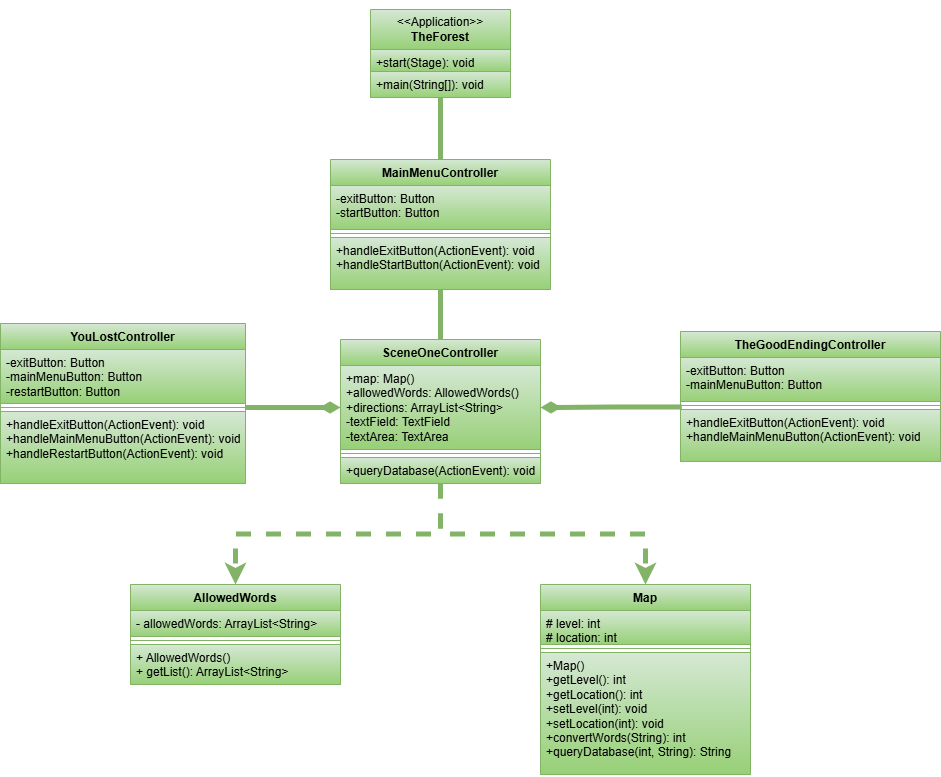

The diagram above was exported from draw.io. Its source (the exported page's mxGraphModel, read from the mxfile embedded in the PNG):
<mxGraphModel dx="1042" dy="1627" grid="1" gridSize="10" guides="1" tooltips="1" connect="1" arrows="1" fold="1" page="1" pageScale="1" pageWidth="850" pageHeight="1100" background="light-dark(#FFFFFF,#000000)" math="0" shadow="0">
  <root>
    <mxCell id="0" />
    <mxCell id="1" parent="0" />
    <mxCell id="KzZd5g9MWxqkfp5p3LLP-5" value="AllowedWords" style="swimlane;fontStyle=1;align=center;verticalAlign=top;childLayout=stackLayout;horizontal=1;startSize=26;horizontalStack=0;resizeParent=1;resizeParentMax=0;resizeLast=0;collapsible=1;marginBottom=0;whiteSpace=wrap;html=1;fillColor=#d5e8d4;gradientColor=#97d077;strokeColor=#82b366;" vertex="1" parent="1">
      <mxGeometry x="290" y="415" width="210" height="100" as="geometry" />
    </mxCell>
    <mxCell id="KzZd5g9MWxqkfp5p3LLP-6" value="- allowedWords: ArrayList&amp;lt;String&amp;gt;" style="text;strokeColor=#82b366;fillColor=#d5e8d4;align=left;verticalAlign=top;spacingLeft=4;spacingRight=4;overflow=hidden;rotatable=0;points=[[0,0.5],[1,0.5]];portConstraint=eastwest;whiteSpace=wrap;html=1;gradientColor=#97d077;" vertex="1" parent="KzZd5g9MWxqkfp5p3LLP-5">
      <mxGeometry y="26" width="210" height="26" as="geometry" />
    </mxCell>
    <mxCell id="KzZd5g9MWxqkfp5p3LLP-7" value="" style="line;strokeWidth=1;fillColor=#d5e8d4;align=left;verticalAlign=middle;spacingTop=-1;spacingLeft=3;spacingRight=3;rotatable=0;labelPosition=right;points=[];portConstraint=eastwest;strokeColor=#82b366;gradientColor=#97d077;" vertex="1" parent="KzZd5g9MWxqkfp5p3LLP-5">
      <mxGeometry y="52" width="210" height="8" as="geometry" />
    </mxCell>
    <mxCell id="KzZd5g9MWxqkfp5p3LLP-8" value="&lt;div&gt;+ AllowedWords()&lt;/div&gt;+ getList(): ArrayList&amp;lt;String&amp;gt;" style="text;strokeColor=#82b366;fillColor=#d5e8d4;align=left;verticalAlign=top;spacingLeft=4;spacingRight=4;overflow=hidden;rotatable=0;points=[[0,0.5],[1,0.5]];portConstraint=eastwest;whiteSpace=wrap;html=1;gradientColor=#97d077;" vertex="1" parent="KzZd5g9MWxqkfp5p3LLP-5">
      <mxGeometry y="60" width="210" height="40" as="geometry" />
    </mxCell>
    <mxCell id="KzZd5g9MWxqkfp5p3LLP-9" value="Map" style="swimlane;fontStyle=1;align=center;verticalAlign=top;childLayout=stackLayout;horizontal=1;startSize=26;horizontalStack=0;resizeParent=1;resizeParentMax=0;resizeLast=0;collapsible=1;marginBottom=0;whiteSpace=wrap;html=1;fillColor=#d5e8d4;gradientColor=#97d077;strokeColor=#82b366;" vertex="1" parent="1">
      <mxGeometry x="700" y="415" width="210" height="190" as="geometry" />
    </mxCell>
    <mxCell id="KzZd5g9MWxqkfp5p3LLP-10" value="# level: int&lt;div&gt;# location: int&lt;/div&gt;" style="text;strokeColor=#82b366;fillColor=#d5e8d4;align=left;verticalAlign=top;spacingLeft=4;spacingRight=4;overflow=hidden;rotatable=0;points=[[0,0.5],[1,0.5]];portConstraint=eastwest;whiteSpace=wrap;html=1;gradientColor=#97d077;" vertex="1" parent="KzZd5g9MWxqkfp5p3LLP-9">
      <mxGeometry y="26" width="210" height="34" as="geometry" />
    </mxCell>
    <mxCell id="KzZd5g9MWxqkfp5p3LLP-11" value="" style="line;strokeWidth=1;fillColor=#d5e8d4;align=left;verticalAlign=middle;spacingTop=-1;spacingLeft=3;spacingRight=3;rotatable=0;labelPosition=right;points=[];portConstraint=eastwest;strokeColor=#82b366;gradientColor=#97d077;" vertex="1" parent="KzZd5g9MWxqkfp5p3LLP-9">
      <mxGeometry y="60" width="210" height="8" as="geometry" />
    </mxCell>
    <mxCell id="KzZd5g9MWxqkfp5p3LLP-12" value="+Map()&lt;div&gt;+getLevel(): int&lt;/div&gt;&lt;div&gt;+getLocation(): int&lt;/div&gt;&lt;div&gt;+setLevel(int): void&lt;/div&gt;&lt;div&gt;+setLocation(int): void&lt;/div&gt;&lt;div&gt;+convertWords(String): int&lt;/div&gt;&lt;div&gt;+queryDatabase(int, String): String&lt;/div&gt;" style="text;strokeColor=#82b366;fillColor=#d5e8d4;align=left;verticalAlign=top;spacingLeft=4;spacingRight=4;overflow=hidden;rotatable=0;points=[[0,0.5],[1,0.5]];portConstraint=eastwest;whiteSpace=wrap;html=1;gradientColor=#97d077;" vertex="1" parent="KzZd5g9MWxqkfp5p3LLP-9">
      <mxGeometry y="68" width="210" height="122" as="geometry" />
    </mxCell>
    <mxCell id="KzZd5g9MWxqkfp5p3LLP-38" style="edgeStyle=orthogonalEdgeStyle;rounded=0;orthogonalLoop=1;jettySize=auto;html=1;entryX=0.5;entryY=0;entryDx=0;entryDy=0;endArrow=none;startFill=0;fillColor=#d5e8d4;gradientColor=#97d077;strokeColor=#82b366;strokeWidth=5;" edge="1" parent="1" source="KzZd5g9MWxqkfp5p3LLP-13" target="KzZd5g9MWxqkfp5p3LLP-17">
      <mxGeometry relative="1" as="geometry" />
    </mxCell>
    <mxCell id="KzZd5g9MWxqkfp5p3LLP-13" value="MainMenuController" style="swimlane;fontStyle=1;align=center;verticalAlign=top;childLayout=stackLayout;horizontal=1;startSize=26;horizontalStack=0;resizeParent=1;resizeParentMax=0;resizeLast=0;collapsible=1;marginBottom=0;whiteSpace=wrap;html=1;fillColor=#d5e8d4;gradientColor=#97d077;strokeColor=#82b366;" vertex="1" parent="1">
      <mxGeometry x="490" y="-10" width="220" height="130" as="geometry" />
    </mxCell>
    <mxCell id="KzZd5g9MWxqkfp5p3LLP-14" value="-exitButton: Button&lt;div&gt;-startButton: Button&lt;/div&gt;" style="text;strokeColor=#82b366;fillColor=#d5e8d4;align=left;verticalAlign=top;spacingLeft=4;spacingRight=4;overflow=hidden;rotatable=0;points=[[0,0.5],[1,0.5]];portConstraint=eastwest;whiteSpace=wrap;html=1;gradientColor=#97d077;" vertex="1" parent="KzZd5g9MWxqkfp5p3LLP-13">
      <mxGeometry y="26" width="220" height="44" as="geometry" />
    </mxCell>
    <mxCell id="KzZd5g9MWxqkfp5p3LLP-15" value="" style="line;strokeWidth=1;fillColor=#d5e8d4;align=left;verticalAlign=middle;spacingTop=-1;spacingLeft=3;spacingRight=3;rotatable=0;labelPosition=right;points=[];portConstraint=eastwest;strokeColor=#82b366;gradientColor=#97d077;" vertex="1" parent="KzZd5g9MWxqkfp5p3LLP-13">
      <mxGeometry y="70" width="220" height="8" as="geometry" />
    </mxCell>
    <mxCell id="KzZd5g9MWxqkfp5p3LLP-16" value="+handleExitButton(ActionEvent): void&lt;div&gt;+handleStartButton(ActionEvent): void&lt;/div&gt;" style="text;strokeColor=#82b366;fillColor=#d5e8d4;align=left;verticalAlign=top;spacingLeft=4;spacingRight=4;overflow=hidden;rotatable=0;points=[[0,0.5],[1,0.5]];portConstraint=eastwest;whiteSpace=wrap;html=1;gradientColor=#97d077;" vertex="1" parent="KzZd5g9MWxqkfp5p3LLP-13">
      <mxGeometry y="78" width="220" height="52" as="geometry" />
    </mxCell>
    <mxCell id="KzZd5g9MWxqkfp5p3LLP-41" style="edgeStyle=orthogonalEdgeStyle;rounded=0;orthogonalLoop=1;jettySize=auto;html=1;entryX=0.5;entryY=0;entryDx=0;entryDy=0;dashed=1;fillColor=#d5e8d4;gradientColor=#97d077;strokeColor=#82b366;strokeWidth=5;" edge="1" parent="1" source="KzZd5g9MWxqkfp5p3LLP-17" target="KzZd5g9MWxqkfp5p3LLP-5">
      <mxGeometry relative="1" as="geometry" />
    </mxCell>
    <mxCell id="KzZd5g9MWxqkfp5p3LLP-42" style="edgeStyle=orthogonalEdgeStyle;rounded=0;orthogonalLoop=1;jettySize=auto;html=1;entryX=0.5;entryY=0;entryDx=0;entryDy=0;dashed=1;fillColor=#d5e8d4;gradientColor=#97d077;strokeColor=#82b366;strokeWidth=5;" edge="1" parent="1" source="KzZd5g9MWxqkfp5p3LLP-17" target="KzZd5g9MWxqkfp5p3LLP-9">
      <mxGeometry relative="1" as="geometry" />
    </mxCell>
    <mxCell id="KzZd5g9MWxqkfp5p3LLP-17" value="SceneOneController" style="swimlane;fontStyle=1;align=center;verticalAlign=top;childLayout=stackLayout;horizontal=1;startSize=26;horizontalStack=0;resizeParent=1;resizeParentMax=0;resizeLast=0;collapsible=1;marginBottom=0;whiteSpace=wrap;html=1;fillColor=#d5e8d4;gradientColor=#97d077;strokeColor=#82b366;" vertex="1" parent="1">
      <mxGeometry x="500" y="170" width="200" height="144" as="geometry" />
    </mxCell>
    <mxCell id="KzZd5g9MWxqkfp5p3LLP-18" value="+map: Map()&lt;div&gt;+allowedWords: AllowedWords()&lt;/div&gt;&lt;div&gt;+directions: ArrayList&amp;lt;String&amp;gt;&lt;/div&gt;&lt;div&gt;-textField: TextField&lt;/div&gt;&lt;div&gt;-textArea: TextArea&lt;/div&gt;" style="text;strokeColor=#82b366;fillColor=#d5e8d4;align=left;verticalAlign=top;spacingLeft=4;spacingRight=4;overflow=hidden;rotatable=0;points=[[0,0.5],[1,0.5]];portConstraint=eastwest;whiteSpace=wrap;html=1;gradientColor=#97d077;" vertex="1" parent="KzZd5g9MWxqkfp5p3LLP-17">
      <mxGeometry y="26" width="200" height="84" as="geometry" />
    </mxCell>
    <mxCell id="KzZd5g9MWxqkfp5p3LLP-19" value="" style="line;strokeWidth=1;fillColor=#d5e8d4;align=left;verticalAlign=middle;spacingTop=-1;spacingLeft=3;spacingRight=3;rotatable=0;labelPosition=right;points=[];portConstraint=eastwest;strokeColor=#82b366;gradientColor=#97d077;" vertex="1" parent="KzZd5g9MWxqkfp5p3LLP-17">
      <mxGeometry y="110" width="200" height="8" as="geometry" />
    </mxCell>
    <mxCell id="KzZd5g9MWxqkfp5p3LLP-20" value="+queryDatabase(ActionEvent): void" style="text;strokeColor=#82b366;fillColor=#d5e8d4;align=left;verticalAlign=top;spacingLeft=4;spacingRight=4;overflow=hidden;rotatable=0;points=[[0,0.5],[1,0.5]];portConstraint=eastwest;whiteSpace=wrap;html=1;gradientColor=#97d077;" vertex="1" parent="KzZd5g9MWxqkfp5p3LLP-17">
      <mxGeometry y="118" width="200" height="26" as="geometry" />
    </mxCell>
    <mxCell id="KzZd5g9MWxqkfp5p3LLP-25" value="YouLostController" style="swimlane;fontStyle=1;align=center;verticalAlign=top;childLayout=stackLayout;horizontal=1;startSize=26;horizontalStack=0;resizeParent=1;resizeParentMax=0;resizeLast=0;collapsible=1;marginBottom=0;whiteSpace=wrap;html=1;fillColor=#d5e8d4;gradientColor=#97d077;strokeColor=#82b366;" vertex="1" parent="1">
      <mxGeometry x="160" y="154" width="245" height="160" as="geometry" />
    </mxCell>
    <mxCell id="KzZd5g9MWxqkfp5p3LLP-26" value="-exitButton: Button&lt;div&gt;-mainMenuButton: Button&lt;/div&gt;&lt;div&gt;-restartButton: Button&lt;/div&gt;" style="text;strokeColor=#82b366;fillColor=#d5e8d4;align=left;verticalAlign=top;spacingLeft=4;spacingRight=4;overflow=hidden;rotatable=0;points=[[0,0.5],[1,0.5]];portConstraint=eastwest;whiteSpace=wrap;html=1;gradientColor=#97d077;" vertex="1" parent="KzZd5g9MWxqkfp5p3LLP-25">
      <mxGeometry y="26" width="245" height="54" as="geometry" />
    </mxCell>
    <mxCell id="KzZd5g9MWxqkfp5p3LLP-27" value="" style="line;strokeWidth=1;fillColor=#d5e8d4;align=left;verticalAlign=middle;spacingTop=-1;spacingLeft=3;spacingRight=3;rotatable=0;labelPosition=right;points=[];portConstraint=eastwest;strokeColor=#82b366;gradientColor=#97d077;" vertex="1" parent="KzZd5g9MWxqkfp5p3LLP-25">
      <mxGeometry y="80" width="245" height="8" as="geometry" />
    </mxCell>
    <mxCell id="KzZd5g9MWxqkfp5p3LLP-28" value="+handleExitButton(ActionEvent): void&lt;div&gt;+handleMainMenuButton(ActionEvent): void&lt;br&gt;&lt;div&gt;+handleRestartButton(ActionEvent): void&lt;/div&gt;&lt;/div&gt;" style="text;strokeColor=#82b366;fillColor=#d5e8d4;align=left;verticalAlign=top;spacingLeft=4;spacingRight=4;overflow=hidden;rotatable=0;points=[[0,0.5],[1,0.5]];portConstraint=eastwest;whiteSpace=wrap;html=1;gradientColor=#97d077;" vertex="1" parent="KzZd5g9MWxqkfp5p3LLP-25">
      <mxGeometry y="88" width="245" height="72" as="geometry" />
    </mxCell>
    <mxCell id="KzZd5g9MWxqkfp5p3LLP-29" value="TheGoodEndingController" style="swimlane;fontStyle=1;align=center;verticalAlign=top;childLayout=stackLayout;horizontal=1;startSize=26;horizontalStack=0;resizeParent=1;resizeParentMax=0;resizeLast=0;collapsible=1;marginBottom=0;whiteSpace=wrap;html=1;fillColor=#d5e8d4;gradientColor=#97d077;strokeColor=#82b366;" vertex="1" parent="1">
      <mxGeometry x="840" y="162" width="260" height="130" as="geometry" />
    </mxCell>
    <mxCell id="KzZd5g9MWxqkfp5p3LLP-30" value="-exitButton: Button&lt;div&gt;-mainMenuButton: Button&lt;/div&gt;" style="text;strokeColor=#82b366;fillColor=#d5e8d4;align=left;verticalAlign=top;spacingLeft=4;spacingRight=4;overflow=hidden;rotatable=0;points=[[0,0.5],[1,0.5]];portConstraint=eastwest;whiteSpace=wrap;html=1;gradientColor=#97d077;" vertex="1" parent="KzZd5g9MWxqkfp5p3LLP-29">
      <mxGeometry y="26" width="260" height="44" as="geometry" />
    </mxCell>
    <mxCell id="KzZd5g9MWxqkfp5p3LLP-31" value="" style="line;strokeWidth=1;fillColor=#d5e8d4;align=left;verticalAlign=middle;spacingTop=-1;spacingLeft=3;spacingRight=3;rotatable=0;labelPosition=right;points=[];portConstraint=eastwest;strokeColor=#82b366;gradientColor=#97d077;" vertex="1" parent="KzZd5g9MWxqkfp5p3LLP-29">
      <mxGeometry y="70" width="260" height="8" as="geometry" />
    </mxCell>
    <mxCell id="KzZd5g9MWxqkfp5p3LLP-32" value="+handleExitButton(ActionEvent): void&lt;div&gt;+handleMainMenuButton(ActionEvent): void&lt;/div&gt;" style="text;strokeColor=#82b366;fillColor=#d5e8d4;align=left;verticalAlign=top;spacingLeft=4;spacingRight=4;overflow=hidden;rotatable=0;points=[[0,0.5],[1,0.5]];portConstraint=eastwest;whiteSpace=wrap;html=1;gradientColor=#97d077;" vertex="1" parent="KzZd5g9MWxqkfp5p3LLP-29">
      <mxGeometry y="78" width="260" height="52" as="geometry" />
    </mxCell>
    <mxCell id="KzZd5g9MWxqkfp5p3LLP-37" style="edgeStyle=orthogonalEdgeStyle;rounded=0;orthogonalLoop=1;jettySize=auto;html=1;entryX=0.5;entryY=0;entryDx=0;entryDy=0;endArrow=none;startFill=0;fillColor=#d5e8d4;gradientColor=#97d077;strokeColor=#82b366;strokeWidth=5;" edge="1" parent="1" source="KzZd5g9MWxqkfp5p3LLP-33" target="KzZd5g9MWxqkfp5p3LLP-13">
      <mxGeometry relative="1" as="geometry" />
    </mxCell>
    <mxCell id="KzZd5g9MWxqkfp5p3LLP-33" value="&lt;div&gt;&lt;br&gt;&lt;/div&gt;&lt;div&gt;&amp;lt;&amp;lt;Application&amp;gt;&amp;gt;&lt;/div&gt;&lt;b&gt;TheForest&lt;/b&gt;&lt;div&gt;&lt;br&gt;&lt;/div&gt;" style="swimlane;fontStyle=0;childLayout=stackLayout;horizontal=1;startSize=40;fillColor=#d5e8d4;horizontalStack=0;resizeParent=1;resizeParentMax=0;resizeLast=0;collapsible=1;marginBottom=0;whiteSpace=wrap;html=1;gradientColor=#97d077;strokeColor=#82b366;" vertex="1" parent="1">
      <mxGeometry x="530" y="-160" width="140" height="88" as="geometry" />
    </mxCell>
    <mxCell id="KzZd5g9MWxqkfp5p3LLP-34" value="+start(Stage): void" style="text;strokeColor=#82b366;fillColor=#d5e8d4;align=left;verticalAlign=top;spacingLeft=4;spacingRight=4;overflow=hidden;rotatable=0;points=[[0,0.5],[1,0.5]];portConstraint=eastwest;whiteSpace=wrap;html=1;gradientColor=#97d077;" vertex="1" parent="KzZd5g9MWxqkfp5p3LLP-33">
      <mxGeometry y="40" width="140" height="22" as="geometry" />
    </mxCell>
    <mxCell id="KzZd5g9MWxqkfp5p3LLP-35" value="+main(String[]): void" style="text;strokeColor=#82b366;fillColor=#d5e8d4;align=left;verticalAlign=top;spacingLeft=4;spacingRight=4;overflow=hidden;rotatable=0;points=[[0,0.5],[1,0.5]];portConstraint=eastwest;whiteSpace=wrap;html=1;gradientColor=#97d077;" vertex="1" parent="KzZd5g9MWxqkfp5p3LLP-33">
      <mxGeometry y="62" width="140" height="26" as="geometry" />
    </mxCell>
    <mxCell id="KzZd5g9MWxqkfp5p3LLP-43" style="edgeStyle=orthogonalEdgeStyle;rounded=0;orthogonalLoop=1;jettySize=auto;html=1;entryX=1;entryY=0.5;entryDx=0;entryDy=0;endArrow=diamondThin;endFill=1;exitX=0.005;exitY=-0.046;exitDx=0;exitDy=0;exitPerimeter=0;fillColor=#d5e8d4;gradientColor=#97d077;strokeColor=#82b366;strokeWidth=5;" edge="1" parent="1" source="KzZd5g9MWxqkfp5p3LLP-32" target="KzZd5g9MWxqkfp5p3LLP-18">
      <mxGeometry relative="1" as="geometry">
        <mxPoint x="830" y="260" as="sourcePoint" />
      </mxGeometry>
    </mxCell>
    <mxCell id="KzZd5g9MWxqkfp5p3LLP-44" style="edgeStyle=orthogonalEdgeStyle;rounded=0;orthogonalLoop=1;jettySize=auto;html=1;entryX=0;entryY=0.5;entryDx=0;entryDy=0;endArrow=diamondThin;endFill=1;fillColor=#d5e8d4;gradientColor=#97d077;strokeColor=#82b366;strokeWidth=5;" edge="1" parent="1" source="KzZd5g9MWxqkfp5p3LLP-27" target="KzZd5g9MWxqkfp5p3LLP-18">
      <mxGeometry relative="1" as="geometry" />
    </mxCell>
  </root>
</mxGraphModel>